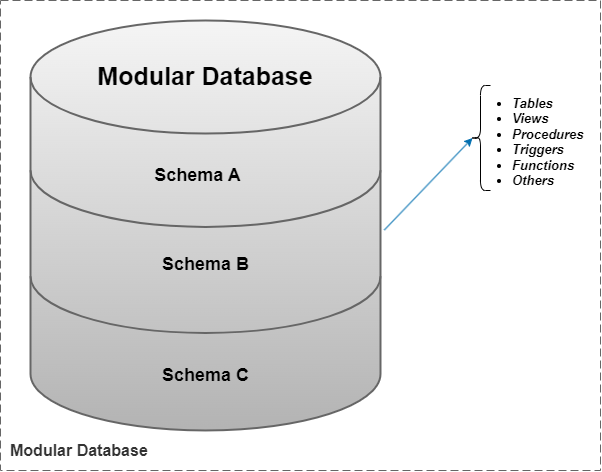

The diagram above was exported from draw.io. Its source (the exported page's mxGraphModel, read from the mxfile embedded in the PNG):
<mxGraphModel dx="890" dy="1022" grid="1" gridSize="10" guides="1" tooltips="1" connect="1" arrows="1" fold="1" page="1" pageScale="1" pageWidth="850" pageHeight="1100" math="0" shadow="0">
  <root>
    <mxCell id="0" />
    <mxCell id="1" parent="0" />
    <mxCell id="xPIfBnfbizgaGiUJFqI3-1" value="" style="html=1;verticalLabelPosition=bottom;align=center;labelBackgroundColor=#ffffff;verticalAlign=top;strokeWidth=2;strokeColor=#666666;shadow=0;dashed=0;shape=mxgraph.ios7.icons.data;fillColor=#f5f5f5;gradientColor=#b3b3b3;labelBorderColor=#66B2FF;" parent="1" vertex="1">
      <mxGeometry x="180" y="120" width="350" height="410" as="geometry" />
    </mxCell>
    <mxCell id="xPIfBnfbizgaGiUJFqI3-2" value="Schema A" style="text;html=1;align=center;verticalAlign=middle;whiteSpace=wrap;rounded=0;fontStyle=1;fontSize=18;" parent="1" vertex="1">
      <mxGeometry x="290" y="260" width="115" height="30" as="geometry" />
    </mxCell>
    <mxCell id="xPIfBnfbizgaGiUJFqI3-3" value="Schema B&lt;div&gt;&lt;br&gt;&lt;/div&gt;" style="text;html=1;align=center;verticalAlign=middle;whiteSpace=wrap;rounded=0;fontStyle=1;fontSize=18;" parent="1" vertex="1">
      <mxGeometry x="297.5" y="360" width="115" height="30" as="geometry" />
    </mxCell>
    <mxCell id="xPIfBnfbizgaGiUJFqI3-4" value="Schema C" style="text;html=1;align=center;verticalAlign=middle;whiteSpace=wrap;rounded=0;fontStyle=1;fontSize=18;" parent="1" vertex="1">
      <mxGeometry x="297.5" y="460" width="115" height="30" as="geometry" />
    </mxCell>
    <mxCell id="xPIfBnfbizgaGiUJFqI3-6" value="&lt;ul style=&quot;font-size: 13px;&quot;&gt;&lt;li style=&quot;font-size: 13px;&quot;&gt;Tables&lt;/li&gt;&lt;li style=&quot;font-size: 13px;&quot;&gt;Views&lt;/li&gt;&lt;li style=&quot;font-size: 13px;&quot;&gt;Procedures&lt;/li&gt;&lt;li style=&quot;font-size: 13px;&quot;&gt;Triggers&lt;/li&gt;&lt;li style=&quot;font-size: 13px;&quot;&gt;Functions&lt;br style=&quot;font-size: 13px;&quot;&gt;&lt;/li&gt;&lt;li style=&quot;font-size: 13px;&quot;&gt;Others&lt;/li&gt;&lt;/ul&gt;" style="text;strokeColor=none;fillColor=none;html=1;whiteSpace=wrap;verticalAlign=middle;overflow=hidden;shadow=0;fontSize=13;fontStyle=3" parent="1" vertex="1">
      <mxGeometry x="620" y="180" width="120" height="110" as="geometry" />
    </mxCell>
    <mxCell id="xPIfBnfbizgaGiUJFqI3-9" style="rounded=0;orthogonalLoop=1;jettySize=auto;html=1;labelBorderColor=#6acff0;labelBackgroundColor=#3399FF;fillColor=#1ba1e2;strokeColor=#006EAF;entryX=0.1;entryY=0.5;entryDx=0;entryDy=0;entryPerimeter=0;exitX=1.011;exitY=0.511;exitDx=0;exitDy=0;exitPerimeter=0;" parent="1" source="xPIfBnfbizgaGiUJFqI3-1" target="xPIfBnfbizgaGiUJFqI3-10" edge="1">
      <mxGeometry relative="1" as="geometry">
        <mxPoint x="620" y="230" as="targetPoint" />
      </mxGeometry>
    </mxCell>
    <mxCell id="xPIfBnfbizgaGiUJFqI3-10" value="" style="shape=curlyBracket;whiteSpace=wrap;html=1;rounded=1;labelPosition=left;verticalLabelPosition=middle;align=right;verticalAlign=middle;" parent="1" vertex="1">
      <mxGeometry x="620" y="185" width="20" height="105" as="geometry" />
    </mxCell>
    <mxCell id="xPIfBnfbizgaGiUJFqI3-15" value="Modular Database" style="text;html=1;align=center;verticalAlign=middle;whiteSpace=wrap;rounded=0;fontStyle=1;fontSize=25;" parent="1" vertex="1">
      <mxGeometry x="240" y="160" width="230" height="30" as="geometry" />
    </mxCell>
    <object placeholders="1" c4Name="Modular Database" c4Type="ContainerScopeBoundary" c4Application="Container" label="&lt;font style=&quot;font-size: 16px&quot;&gt;&lt;b&gt;&lt;div style=&quot;text-align: left&quot;&gt;%c4Name%&lt;/div&gt;&lt;/b&gt;&lt;/font&gt;&lt;div style=&quot;text-align: left&quot;&gt;&lt;/div&gt;" id="uSoucQjS3T9MpitNGDIk-1">
      <mxCell style="rounded=0;fontSize=11;whiteSpace=wrap;html=1;dashed=1;arcSize=20;fillColor=none;strokeColor=#666666;fontColor=#333333;labelBackgroundColor=none;align=left;verticalAlign=bottom;labelBorderColor=none;spacingTop=0;spacing=10;dashPattern=8 4;metaEdit=1;rotatable=0;perimeter=rectanglePerimeter;noLabel=0;labelPadding=0;allowArrows=0;connectable=0;expand=0;recursiveResize=0;editable=1;pointerEvents=0;absoluteArcSize=1;points=[[0.25,0,0],[0.5,0,0],[0.75,0,0],[1,0.25,0],[1,0.5,0],[1,0.75,0],[0.75,1,0],[0.5,1,0],[0.25,1,0],[0,0.75,0],[0,0.5,0],[0,0.25,0]];" vertex="1" parent="1">
        <mxGeometry x="150" y="100" width="600" height="470" as="geometry" />
      </mxCell>
    </object>
  </root>
</mxGraphModel>